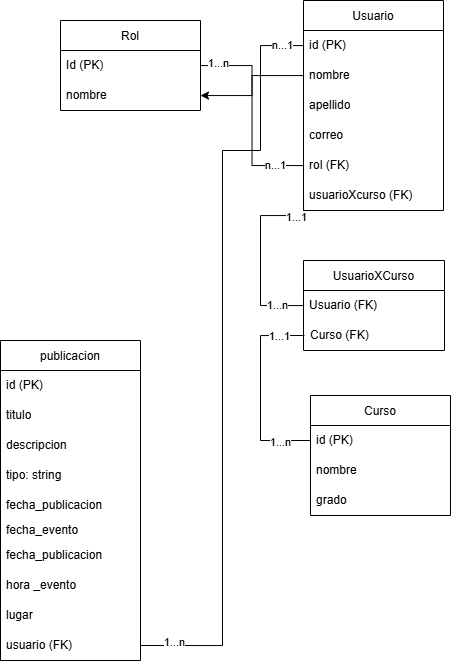

The diagram above was exported from draw.io. Its source (the exported page's mxGraphModel, read from the mxfile embedded in the PNG):
<mxGraphModel dx="1244" dy="660" grid="1" gridSize="10" guides="1" tooltips="1" connect="1" arrows="1" fold="1" page="1" pageScale="1" pageWidth="827" pageHeight="1169" math="0" shadow="0">
  <root>
    <mxCell id="0" />
    <mxCell id="1" parent="0" />
    <mxCell id="PT1FESFzugceBHjo0xpy-1" parent="1" style="shape=table;&#10;startSize=30;&#10;container=1;&#10;collapsible=0;&#10;childLayout=tableLayout;&#10;rowLines=1;&#10;columnLines=0;&#10;fontStyle=1;&#10;strokeWidth=2;&#10;fillColor=#dae8fc;&#10;strokeColor=#6c8ebf;&#10;whiteSpace=wrap;&#10;html=1;startSize=30;" value="Rol" vertex="1">
      <mxGeometry height="90" width="140" x="170" y="90" as="geometry">
        <mxRectangle height="30" width="60" x="170" y="90" as="alternateBounds" />
      </mxGeometry>
    </mxCell>
    <mxCell id="PT1FESFzugceBHjo0xpy-2" parent="PT1FESFzugceBHjo0xpy-1" style="text;strokeColor=none;fillColor=none;align=left;verticalAlign=middle;spacingLeft=4;spacingRight=4;overflow=hidden;points=[[0,0.5],[1,0.5]];portConstraint=eastwest;rotatable=0;whiteSpace=wrap;html=1;" value="Id (PK)" vertex="1">
      <mxGeometry height="30" width="140" y="30" as="geometry" />
    </mxCell>
    <mxCell id="PT1FESFzugceBHjo0xpy-3" parent="PT1FESFzugceBHjo0xpy-1" style="text;strokeColor=none;fillColor=none;align=left;verticalAlign=middle;spacingLeft=4;spacingRight=4;overflow=hidden;points=[[0,0.5],[1,0.5]];portConstraint=eastwest;rotatable=0;whiteSpace=wrap;html=1;" value="nombre" vertex="1">
      <mxGeometry height="30" width="140" y="60" as="geometry" />
    </mxCell>
    <mxCell id="PT1FESFzugceBHjo0xpy-10" parent="1" style="shape=table;&#10;startSize=30;&#10;container=1;&#10;collapsible=0;&#10;childLayout=tableLayout;&#10;rowLines=1;&#10;columnLines=0;&#10;fontStyle=1;&#10;strokeWidth=2;&#10;fillColor=#dae8fc;&#10;strokeColor=#6c8ebf;&#10;whiteSpace=wrap;&#10;html=1;startSize=30;" value="Usuario" vertex="1">
      <mxGeometry height="210" width="140" x="413" y="70" as="geometry">
        <mxRectangle height="30" width="60" x="170" y="90" as="alternateBounds" />
      </mxGeometry>
    </mxCell>
    <mxCell id="PT1FESFzugceBHjo0xpy-11" parent="PT1FESFzugceBHjo0xpy-10" style="text;strokeColor=none;fillColor=none;align=left;verticalAlign=middle;spacingLeft=4;spacingRight=4;overflow=hidden;points=[[0,0.5],[1,0.5]];portConstraint=eastwest;rotatable=0;whiteSpace=wrap;html=1;" value="id (PK)" vertex="1">
      <mxGeometry height="30" width="140" y="30" as="geometry" />
    </mxCell>
    <mxCell id="PT1FESFzugceBHjo0xpy-12" parent="PT1FESFzugceBHjo0xpy-10" style="text;strokeColor=none;fillColor=none;align=left;verticalAlign=middle;spacingLeft=4;spacingRight=4;overflow=hidden;points=[[0,0.5],[1,0.5]];portConstraint=eastwest;rotatable=0;whiteSpace=wrap;html=1;" value="nombre" vertex="1">
      <mxGeometry height="30" width="140" y="60" as="geometry" />
    </mxCell>
    <mxCell id="PT1FESFzugceBHjo0xpy-13" parent="PT1FESFzugceBHjo0xpy-10" style="text;strokeColor=none;fillColor=none;align=left;verticalAlign=middle;spacingLeft=4;spacingRight=4;overflow=hidden;points=[[0,0.5],[1,0.5]];portConstraint=eastwest;rotatable=0;whiteSpace=wrap;html=1;" value="apellido" vertex="1">
      <mxGeometry height="30" width="140" y="90" as="geometry" />
    </mxCell>
    <mxCell id="PT1FESFzugceBHjo0xpy-14" parent="PT1FESFzugceBHjo0xpy-10" style="text;strokeColor=none;fillColor=none;align=left;verticalAlign=middle;spacingLeft=4;spacingRight=4;overflow=hidden;points=[[0,0.5],[1,0.5]];portConstraint=eastwest;rotatable=0;whiteSpace=wrap;html=1;" value="correo" vertex="1">
      <mxGeometry height="30" width="140" y="120" as="geometry" />
    </mxCell>
    <mxCell id="PT1FESFzugceBHjo0xpy-17" parent="PT1FESFzugceBHjo0xpy-10" style="text;strokeColor=none;fillColor=none;align=left;verticalAlign=middle;spacingLeft=4;spacingRight=4;overflow=hidden;points=[[0,0.5],[1,0.5]];portConstraint=eastwest;rotatable=0;whiteSpace=wrap;html=1;" value="rol (FK)" vertex="1">
      <mxGeometry height="30" width="140" y="150" as="geometry" />
    </mxCell>
    <mxCell id="PT1FESFzugceBHjo0xpy-41" parent="PT1FESFzugceBHjo0xpy-10" style="text;strokeColor=none;fillColor=none;align=left;verticalAlign=middle;spacingLeft=4;spacingRight=4;overflow=hidden;points=[[0,0.5],[1,0.5]];portConstraint=eastwest;rotatable=0;whiteSpace=wrap;html=1;" value="usuarioXcurso (FK)&amp;nbsp;" vertex="1">
      <mxGeometry height="30" width="140" y="180" as="geometry" />
    </mxCell>
    <mxCell id="PT1FESFzugceBHjo0xpy-18" edge="1" parent="1" source="PT1FESFzugceBHjo0xpy-2" style="edgeStyle=orthogonalEdgeStyle;rounded=0;orthogonalLoop=1;jettySize=auto;html=1;endArrow=none;endFill=0;" target="PT1FESFzugceBHjo0xpy-17">
      <mxGeometry relative="1" as="geometry" />
    </mxCell>
    <mxCell id="PT1FESFzugceBHjo0xpy-25" connectable="0" parent="PT1FESFzugceBHjo0xpy-18" style="edgeLabel;html=1;align=center;verticalAlign=middle;resizable=0;points=[];" value="1...n" vertex="1">
      <mxGeometry relative="1" x="-0.8292" y="3" as="geometry">
        <mxPoint as="offset" />
      </mxGeometry>
    </mxCell>
    <mxCell id="PT1FESFzugceBHjo0xpy-26" connectable="0" parent="PT1FESFzugceBHjo0xpy-18" style="edgeLabel;html=1;align=center;verticalAlign=middle;resizable=0;points=[];" value="n...1" vertex="1">
      <mxGeometry relative="1" x="0.7134" y="1" as="geometry">
        <mxPoint as="offset" />
      </mxGeometry>
    </mxCell>
    <mxCell id="PT1FESFzugceBHjo0xpy-19" parent="1" style="shape=table;&#10;startSize=30;&#10;container=1;&#10;collapsible=0;&#10;childLayout=tableLayout;&#10;rowLines=1;&#10;columnLines=0;&#10;fontStyle=1;&#10;strokeWidth=2;&#10;fillColor=#dae8fc;&#10;strokeColor=#6c8ebf;&#10;whiteSpace=wrap;&#10;html=1;startSize=30;" value="Curso" vertex="1">
      <mxGeometry height="120" width="140" x="420" y="465" as="geometry">
        <mxRectangle height="30" width="60" x="170" y="90" as="alternateBounds" />
      </mxGeometry>
    </mxCell>
    <mxCell id="PT1FESFzugceBHjo0xpy-20" parent="PT1FESFzugceBHjo0xpy-19" style="text;strokeColor=none;fillColor=none;align=left;verticalAlign=middle;spacingLeft=4;spacingRight=4;overflow=hidden;points=[[0,0.5],[1,0.5]];portConstraint=eastwest;rotatable=0;whiteSpace=wrap;html=1;" value="id (PK)" vertex="1">
      <mxGeometry height="30" width="140" y="30" as="geometry" />
    </mxCell>
    <mxCell id="PT1FESFzugceBHjo0xpy-21" parent="PT1FESFzugceBHjo0xpy-19" style="text;strokeColor=none;fillColor=none;align=left;verticalAlign=middle;spacingLeft=4;spacingRight=4;overflow=hidden;points=[[0,0.5],[1,0.5]];portConstraint=eastwest;rotatable=0;whiteSpace=wrap;html=1;" value="nombre" vertex="1">
      <mxGeometry height="30" width="140" y="60" as="geometry" />
    </mxCell>
    <mxCell id="PT1FESFzugceBHjo0xpy-22" parent="PT1FESFzugceBHjo0xpy-19" style="text;strokeColor=none;fillColor=none;align=left;verticalAlign=middle;spacingLeft=4;spacingRight=4;overflow=hidden;points=[[0,0.5],[1,0.5]];portConstraint=eastwest;rotatable=0;whiteSpace=wrap;html=1;" value="grado" vertex="1">
      <mxGeometry height="30" width="140" y="90" as="geometry" />
    </mxCell>
    <mxCell id="PT1FESFzugceBHjo0xpy-46" parent="1" style="shape=table;&#10;startSize=30;&#10;container=1;&#10;collapsible=0;&#10;childLayout=tableLayout;&#10;rowLines=1;&#10;columnLines=0;&#10;fontStyle=1;&#10;strokeWidth=2;&#10;fillColor=#dae8fc;&#10;strokeColor=#6c8ebf;&#10;whiteSpace=wrap;&#10;html=1;startSize=30;" value="publicacion" vertex="1">
      <mxGeometry height="320" width="140" x="110" y="410" as="geometry">
        <mxRectangle height="30" width="60" x="170" y="90" as="alternateBounds" />
      </mxGeometry>
    </mxCell>
    <mxCell id="PT1FESFzugceBHjo0xpy-47" parent="PT1FESFzugceBHjo0xpy-46" style="text;strokeColor=none;fillColor=none;align=left;verticalAlign=middle;spacingLeft=4;spacingRight=4;overflow=hidden;points=[[0,0.5],[1,0.5]];portConstraint=eastwest;rotatable=0;whiteSpace=wrap;html=1;" value="id (PK)" vertex="1">
      <mxGeometry height="30" width="140" y="30" as="geometry" />
    </mxCell>
    <mxCell id="PT1FESFzugceBHjo0xpy-48" parent="PT1FESFzugceBHjo0xpy-46" style="text;strokeColor=none;fillColor=none;align=left;verticalAlign=middle;spacingLeft=4;spacingRight=4;overflow=hidden;points=[[0,0.5],[1,0.5]];portConstraint=eastwest;rotatable=0;whiteSpace=wrap;html=1;" value="titulo" vertex="1">
      <mxGeometry height="30" width="140" y="60" as="geometry" />
    </mxCell>
    <mxCell id="PT1FESFzugceBHjo0xpy-49" parent="PT1FESFzugceBHjo0xpy-46" style="text;strokeColor=none;fillColor=none;align=left;verticalAlign=middle;spacingLeft=4;spacingRight=4;overflow=hidden;points=[[0,0.5],[1,0.5]];portConstraint=eastwest;rotatable=0;whiteSpace=wrap;html=1;" value="descripcion" vertex="1">
      <mxGeometry height="30" width="140" y="90" as="geometry" />
    </mxCell>
    <mxCell id="PT1FESFzugceBHjo0xpy-50" parent="PT1FESFzugceBHjo0xpy-46" style="text;strokeColor=none;fillColor=none;align=left;verticalAlign=middle;spacingLeft=4;spacingRight=4;overflow=hidden;points=[[0,0.5],[1,0.5]];portConstraint=eastwest;rotatable=0;whiteSpace=wrap;html=1;" value="tipo: string" vertex="1">
      <mxGeometry height="30" width="140" y="120" as="geometry" />
    </mxCell>
    <mxCell id="PT1FESFzugceBHjo0xpy-52" parent="PT1FESFzugceBHjo0xpy-46" style="text;strokeColor=none;fillColor=none;align=left;verticalAlign=middle;spacingLeft=4;spacingRight=4;overflow=hidden;points=[[0,0.5],[1,0.5]];portConstraint=eastwest;rotatable=0;whiteSpace=wrap;html=1;" value="fecha_publicacion" vertex="1">
      <mxGeometry height="30" width="140" y="150" as="geometry" />
    </mxCell>
    <mxCell id="PT1FESFzugceBHjo0xpy-53" parent="PT1FESFzugceBHjo0xpy-46" style="text;strokeColor=none;fillColor=none;align=left;verticalAlign=middle;spacingLeft=4;spacingRight=4;overflow=hidden;points=[[0,0.5],[1,0.5]];portConstraint=eastwest;rotatable=0;whiteSpace=wrap;html=1;" value="fecha_evento" vertex="1">
      <mxGeometry height="30" width="140" y="175" as="geometry" />
    </mxCell>
    <mxCell id="PT1FESFzugceBHjo0xpy-54" parent="PT1FESFzugceBHjo0xpy-46" style="text;strokeColor=none;fillColor=none;align=left;verticalAlign=middle;spacingLeft=4;spacingRight=4;overflow=hidden;points=[[0,0.5],[1,0.5]];portConstraint=eastwest;rotatable=0;whiteSpace=wrap;html=1;" value="fecha_publicacion" vertex="1">
      <mxGeometry height="30" width="140" y="200" as="geometry" />
    </mxCell>
    <mxCell id="PT1FESFzugceBHjo0xpy-55" parent="PT1FESFzugceBHjo0xpy-46" style="text;strokeColor=none;fillColor=none;align=left;verticalAlign=middle;spacingLeft=4;spacingRight=4;overflow=hidden;points=[[0,0.5],[1,0.5]];portConstraint=eastwest;rotatable=0;whiteSpace=wrap;html=1;" value="hora _evento" vertex="1">
      <mxGeometry height="30" width="140" y="230" as="geometry" />
    </mxCell>
    <mxCell id="PT1FESFzugceBHjo0xpy-56" parent="PT1FESFzugceBHjo0xpy-46" style="text;strokeColor=none;fillColor=none;align=left;verticalAlign=middle;spacingLeft=4;spacingRight=4;overflow=hidden;points=[[0,0.5],[1,0.5]];portConstraint=eastwest;rotatable=0;whiteSpace=wrap;html=1;" value="lugar" vertex="1">
      <mxGeometry height="30" width="140" y="260" as="geometry" />
    </mxCell>
    <mxCell id="PT1FESFzugceBHjo0xpy-57" parent="PT1FESFzugceBHjo0xpy-46" style="text;strokeColor=none;fillColor=none;align=left;verticalAlign=middle;spacingLeft=4;spacingRight=4;overflow=hidden;points=[[0,0.5],[1,0.5]];portConstraint=eastwest;rotatable=0;whiteSpace=wrap;html=1;" value="usuario (FK)" vertex="1">
      <mxGeometry height="30" width="140" y="290" as="geometry" />
    </mxCell>
    <mxCell id="PT1FESFzugceBHjo0xpy-58" edge="1" parent="1" source="PT1FESFzugceBHjo0xpy-11" style="edgeStyle=orthogonalEdgeStyle;rounded=0;orthogonalLoop=1;jettySize=auto;html=1;entryX=1;entryY=0.5;entryDx=0;entryDy=0;endArrow=none;endFill=0;" target="PT1FESFzugceBHjo0xpy-57">
      <mxGeometry relative="1" as="geometry">
        <Array as="points">
          <mxPoint x="370" y="115" />
          <mxPoint x="370" y="220" />
          <mxPoint x="332" y="220" />
          <mxPoint x="332" y="715" />
        </Array>
      </mxGeometry>
    </mxCell>
    <mxCell id="PT1FESFzugceBHjo0xpy-59" connectable="0" parent="PT1FESFzugceBHjo0xpy-58" style="edgeLabel;html=1;align=center;verticalAlign=middle;resizable=0;points=[];" value="1...n" vertex="1">
      <mxGeometry relative="1" x="0.9117" y="-4" as="geometry">
        <mxPoint as="offset" />
      </mxGeometry>
    </mxCell>
    <mxCell id="PT1FESFzugceBHjo0xpy-60" connectable="0" parent="PT1FESFzugceBHjo0xpy-58" style="edgeLabel;html=1;align=center;verticalAlign=middle;resizable=0;points=[];" value="n...1" vertex="1">
      <mxGeometry relative="1" x="-0.9432" y="-1" as="geometry">
        <mxPoint as="offset" />
      </mxGeometry>
    </mxCell>
    <mxCell id="PT1FESFzugceBHjo0xpy-61" parent="1" style="shape=table;&#10;startSize=30;&#10;container=1;&#10;collapsible=0;&#10;childLayout=tableLayout;&#10;rowLines=1;&#10;columnLines=0;&#10;fontStyle=1;&#10;strokeWidth=2;&#10;fillColor=#dae8fc;&#10;strokeColor=#6c8ebf;&#10;whiteSpace=wrap;&#10;html=1;startSize=30;" value="UsuarioXCurso" vertex="1">
      <mxGeometry height="90" width="141" x="413" y="330" as="geometry">
        <mxRectangle height="30" width="60" x="170" y="90" as="alternateBounds" />
      </mxGeometry>
    </mxCell>
    <mxCell id="PT1FESFzugceBHjo0xpy-62" parent="PT1FESFzugceBHjo0xpy-61" style="text;strokeColor=none;fillColor=none;align=left;verticalAlign=middle;spacingLeft=4;spacingRight=4;overflow=hidden;points=[[0,0.5],[1,0.5]];portConstraint=eastwest;rotatable=0;whiteSpace=wrap;html=1;" value="Usuario (FK)" vertex="1">
      <mxGeometry height="30" width="140" y="30" as="geometry" />
    </mxCell>
    <mxCell id="PT1FESFzugceBHjo0xpy-67" parent="PT1FESFzugceBHjo0xpy-61" style="text;strokeColor=none;fillColor=none;align=left;verticalAlign=middle;spacingLeft=4;spacingRight=4;overflow=hidden;points=[[0,0.5],[1,0.5]];portConstraint=eastwest;rotatable=0;whiteSpace=wrap;html=1;" value="Curso (FK)" vertex="1">
      <mxGeometry height="30" width="140" x="1" y="60" as="geometry" />
    </mxCell>
    <mxCell id="PT1FESFzugceBHjo0xpy-66" edge="1" parent="1" source="PT1FESFzugceBHjo0xpy-62" style="edgeStyle=orthogonalEdgeStyle;rounded=0;orthogonalLoop=1;jettySize=auto;html=1;entryX=0;entryY=0.5;entryDx=0;entryDy=0;endArrow=none;endFill=0;" target="PT1FESFzugceBHjo0xpy-41">
      <mxGeometry relative="1" as="geometry">
        <Array as="points">
          <mxPoint x="370" y="375" />
          <mxPoint x="370" y="285" />
        </Array>
      </mxGeometry>
    </mxCell>
    <mxCell id="PT1FESFzugceBHjo0xpy-69" connectable="0" parent="PT1FESFzugceBHjo0xpy-66" style="edgeLabel;html=1;align=center;verticalAlign=middle;resizable=0;points=[];" value="1...1" vertex="1">
      <mxGeometry relative="1" x="0.7154" y="-1" as="geometry">
        <mxPoint as="offset" />
      </mxGeometry>
    </mxCell>
    <mxCell id="PT1FESFzugceBHjo0xpy-71" connectable="0" parent="PT1FESFzugceBHjo0xpy-66" style="edgeLabel;html=1;align=center;verticalAlign=middle;resizable=0;points=[];" value="1...n" vertex="1">
      <mxGeometry relative="1" x="-0.689" y="-1" as="geometry">
        <mxPoint x="4" as="offset" />
      </mxGeometry>
    </mxCell>
    <mxCell id="PT1FESFzugceBHjo0xpy-68" edge="1" parent="1" source="PT1FESFzugceBHjo0xpy-20" style="edgeStyle=orthogonalEdgeStyle;rounded=0;orthogonalLoop=1;jettySize=auto;html=1;entryX=0;entryY=0.5;entryDx=0;entryDy=0;endArrow=none;endFill=0;" target="PT1FESFzugceBHjo0xpy-67">
      <mxGeometry relative="1" as="geometry">
        <Array as="points">
          <mxPoint x="370" y="510" />
          <mxPoint x="370" y="405" />
        </Array>
      </mxGeometry>
    </mxCell>
    <mxCell id="PT1FESFzugceBHjo0xpy-72" connectable="0" parent="PT1FESFzugceBHjo0xpy-68" style="edgeLabel;html=1;align=center;verticalAlign=middle;resizable=0;points=[];" value="1...1" vertex="1">
      <mxGeometry relative="1" x="0.7331" as="geometry">
        <mxPoint as="offset" />
      </mxGeometry>
    </mxCell>
    <mxCell id="PT1FESFzugceBHjo0xpy-73" connectable="0" parent="PT1FESFzugceBHjo0xpy-68" style="edgeLabel;html=1;align=center;verticalAlign=middle;resizable=0;points=[];" value="1...n" vertex="1">
      <mxGeometry relative="1" x="-0.6896" y="1" as="geometry">
        <mxPoint as="offset" />
      </mxGeometry>
    </mxCell>
    <mxCell id="PT1FESFzugceBHjo0xpy-77" edge="1" parent="1" source="PT1FESFzugceBHjo0xpy-12" style="edgeStyle=orthogonalEdgeStyle;rounded=0;orthogonalLoop=1;jettySize=auto;html=1;" target="PT1FESFzugceBHjo0xpy-3" value="">
      <mxGeometry relative="1" as="geometry" />
    </mxCell>
  </root>
</mxGraphModel>